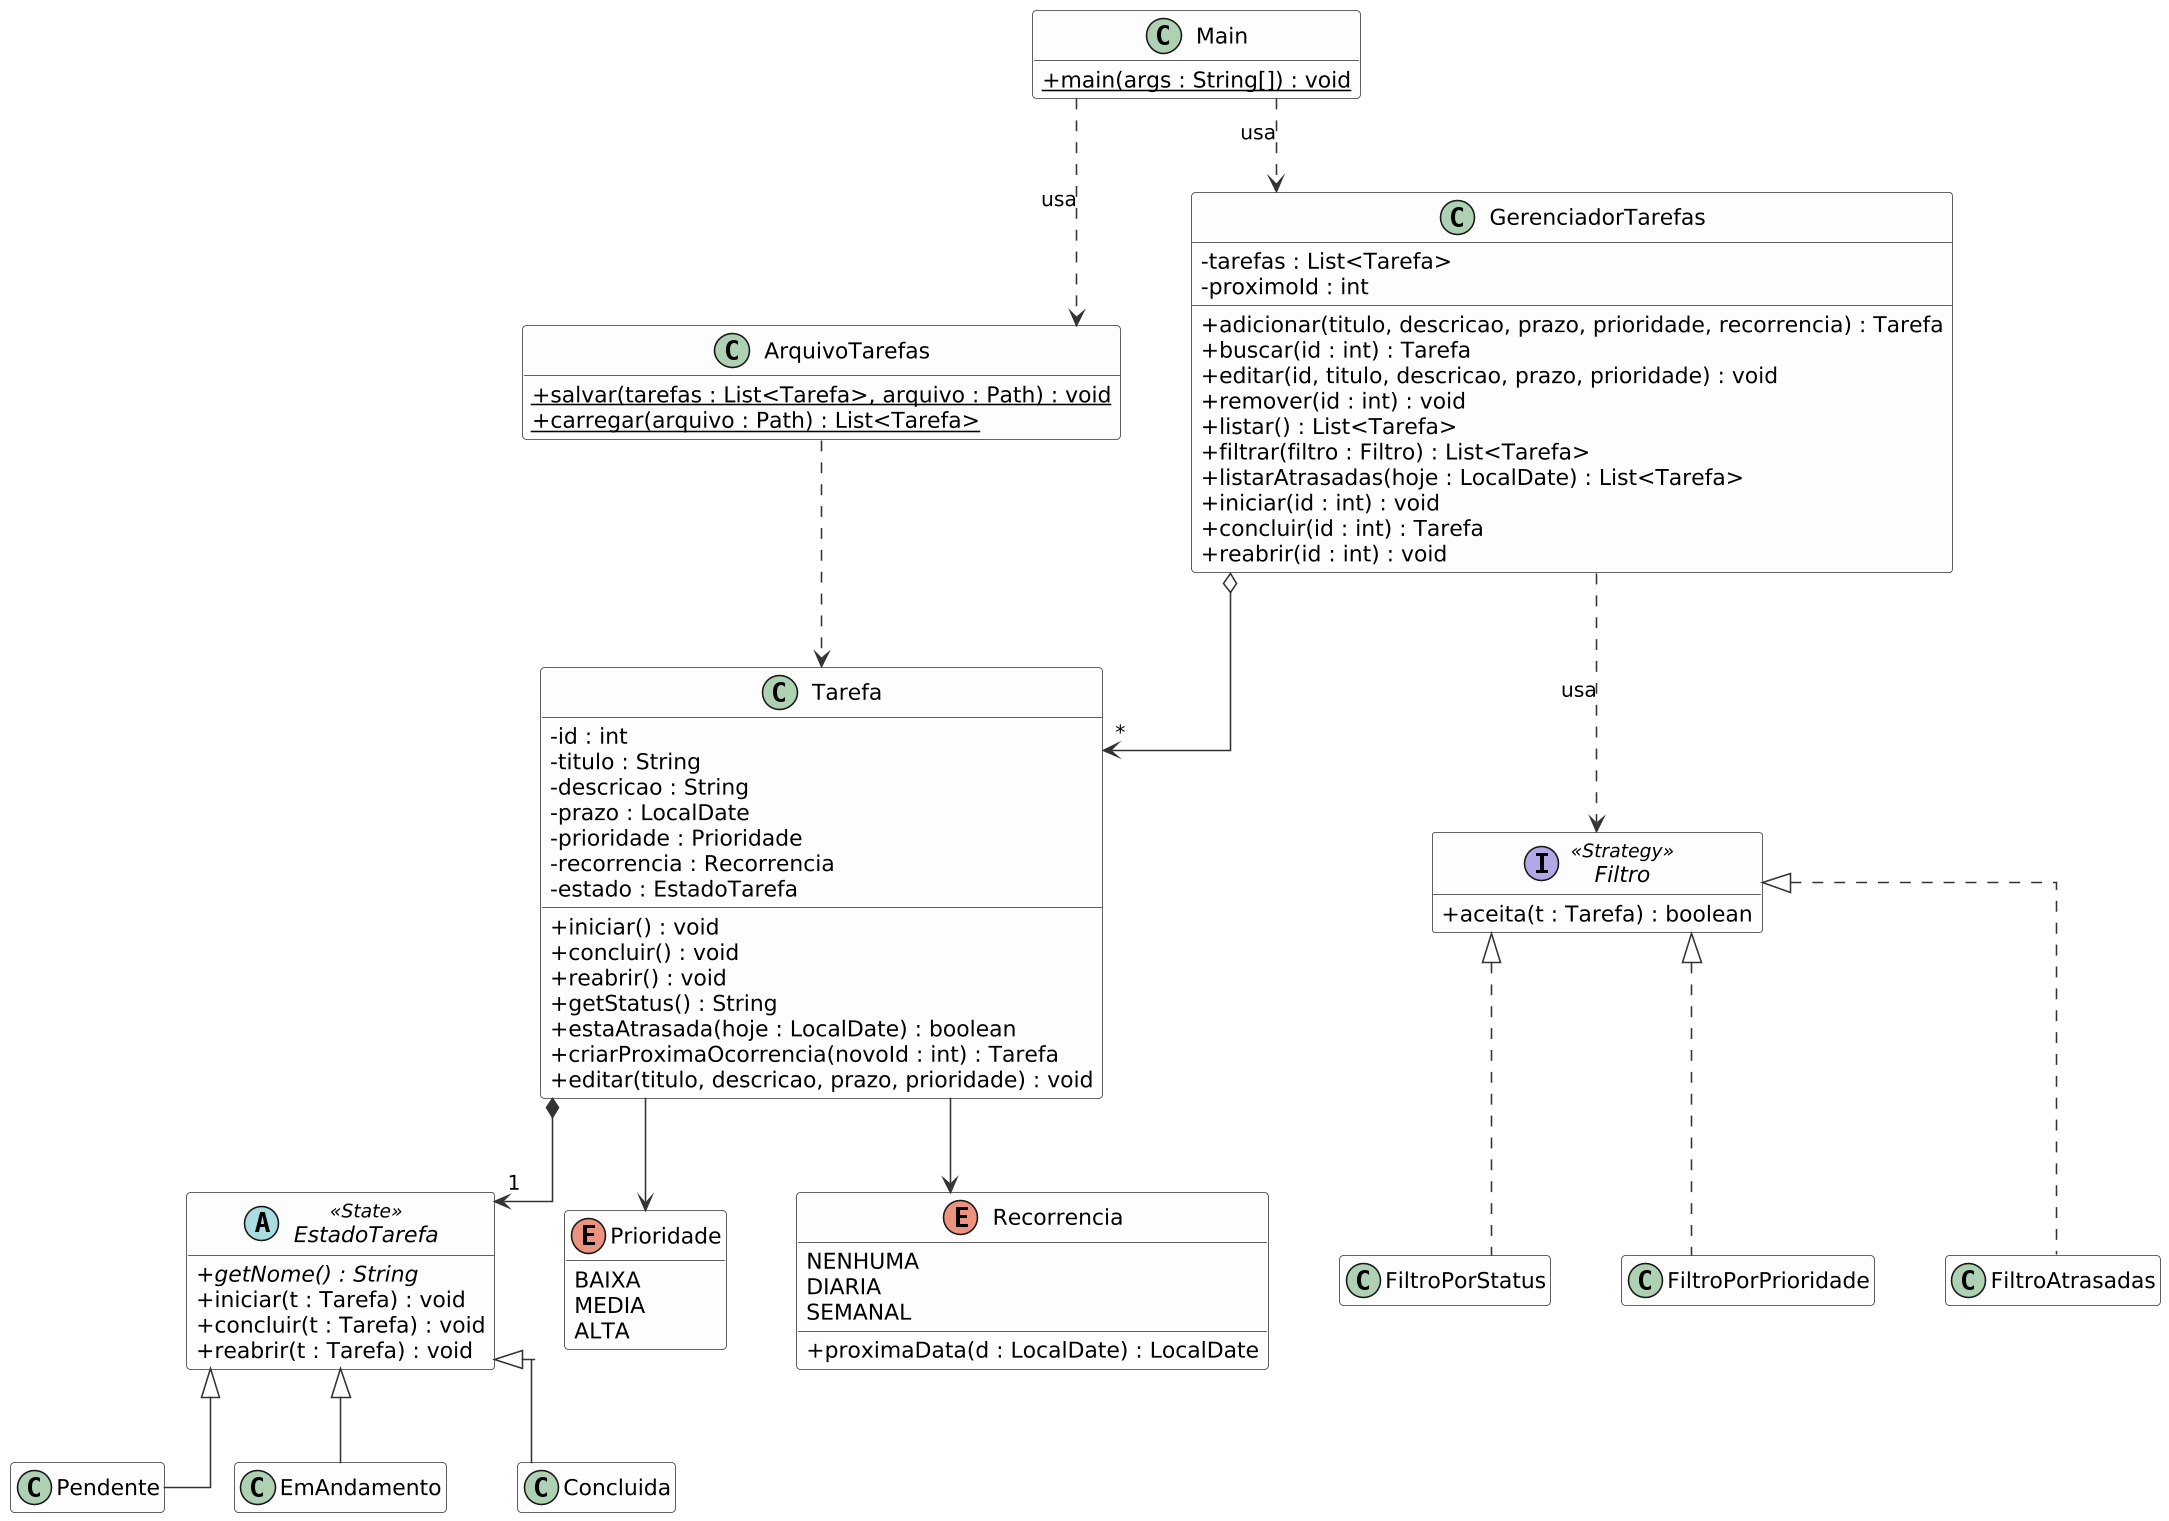

The diagram above was rendered by PlantUML. Its source (embedded in the PNG):
@startuml diagrama_classes
skinparamlocked dpi 150
skinparam classAttributeIconSize 0
skinparam shadowing false
skinparam linetype ortho
skinparam nodesep 45
skinparam ranksep 60
skinparam defaultFontName "DejaVu Sans"
skinparam classFontSize 14
skinparam classBackgroundColor #FDFDFD
skinparam classBorderColor #333333
skinparam ArrowColor #333333
hide empty members

class Main {
  + {static} main(args : String[]) : void
}

class GerenciadorTarefas {
  - tarefas : List<Tarefa>
  - proximoId : int
  + adicionar(titulo, descricao, prazo, prioridade, recorrencia) : Tarefa
  + buscar(id : int) : Tarefa
  + editar(id, titulo, descricao, prazo, prioridade) : void
  + remover(id : int) : void
  + listar() : List<Tarefa>
  + filtrar(filtro : Filtro) : List<Tarefa>
  + listarAtrasadas(hoje : LocalDate) : List<Tarefa>
  + iniciar(id : int) : void
  + concluir(id : int) : Tarefa
  + reabrir(id : int) : void
}

class ArquivoTarefas {
  + {static} salvar(tarefas : List<Tarefa>, arquivo : Path) : void
  + {static} carregar(arquivo : Path) : List<Tarefa>
}

class Tarefa {
  - id : int
  - titulo : String
  - descricao : String
  - prazo : LocalDate
  - prioridade : Prioridade
  - recorrencia : Recorrencia
  - estado : EstadoTarefa
  + iniciar() : void
  + concluir() : void
  + reabrir() : void
  + getStatus() : String
  + estaAtrasada(hoje : LocalDate) : boolean
  + criarProximaOcorrencia(novoId : int) : Tarefa
  + editar(titulo, descricao, prazo, prioridade) : void
}

abstract class EstadoTarefa <<State>> {
  + {abstract} getNome() : String
  + iniciar(t : Tarefa) : void
  + concluir(t : Tarefa) : void
  + reabrir(t : Tarefa) : void
}
class Pendente
class EmAndamento
class Concluida

interface Filtro <<Strategy>> {
  + aceita(t : Tarefa) : boolean
}
class FiltroPorStatus
class FiltroPorPrioridade
class FiltroAtrasadas

enum Prioridade {
  BAIXA
  MEDIA
  ALTA
}
enum Recorrencia {
  NENHUMA
  DIARIA
  SEMANAL
  + proximaData(d : LocalDate) : LocalDate
}

Main ..> GerenciadorTarefas : usa
Main ..> ArquivoTarefas : usa
GerenciadorTarefas o--> "*" Tarefa
GerenciadorTarefas ..> Filtro : usa
ArquivoTarefas ..> Tarefa

Tarefa *--> "1" EstadoTarefa
Tarefa --> Prioridade
Tarefa --> Recorrencia
EstadoTarefa <|-- Pendente
EstadoTarefa <|-- EmAndamento
EstadoTarefa <|-- Concluida

Filtro <|.. FiltroPorStatus
Filtro <|.. FiltroPorPrioridade
Filtro <|.. FiltroAtrasadas
@enduml